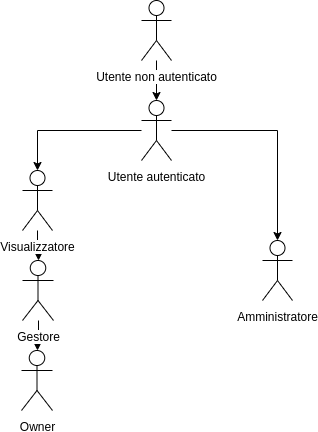

The diagram above was exported from draw.io. Its source (the exported page's mxGraphModel, read from the mxfile embedded in the PNG):
<mxGraphModel dx="1422" dy="719" grid="1" gridSize="10" guides="1" tooltips="1" connect="1" arrows="1" fold="1" page="1" pageScale="1" pageWidth="1169" pageHeight="826" background="#ffffff" math="0" shadow="0">
  <root>
    <mxCell id="0" />
    <mxCell id="1" parent="0" />
    <mxCell id="JIg9kH3_qTrU3oOGaPMB-46" value="" style="edgeStyle=orthogonalEdgeStyle;rounded=0;orthogonalLoop=1;jettySize=auto;html=1;" edge="1" parent="1" source="JIg9kH3_qTrU3oOGaPMB-41" target="JIg9kH3_qTrU3oOGaPMB-45">
      <mxGeometry relative="1" as="geometry" />
    </mxCell>
    <mxCell id="JIg9kH3_qTrU3oOGaPMB-41" value="Utente non autenticato" style="shape=umlActor;verticalLabelPosition=bottom;labelBackgroundColor=#ffffff;verticalAlign=top;html=1;" vertex="1" parent="1">
      <mxGeometry x="589" y="20" width="30" height="60" as="geometry" />
    </mxCell>
    <mxCell id="JIg9kH3_qTrU3oOGaPMB-49" value="" style="edgeStyle=orthogonalEdgeStyle;rounded=0;orthogonalLoop=1;jettySize=auto;html=1;" edge="1" parent="1" source="JIg9kH3_qTrU3oOGaPMB-45" target="JIg9kH3_qTrU3oOGaPMB-48">
      <mxGeometry relative="1" as="geometry" />
    </mxCell>
    <mxCell id="JIg9kH3_qTrU3oOGaPMB-51" value="" style="edgeStyle=orthogonalEdgeStyle;rounded=0;orthogonalLoop=1;jettySize=auto;html=1;" edge="1" parent="1" source="JIg9kH3_qTrU3oOGaPMB-45" target="JIg9kH3_qTrU3oOGaPMB-50">
      <mxGeometry relative="1" as="geometry" />
    </mxCell>
    <mxCell id="JIg9kH3_qTrU3oOGaPMB-45" value="Utente autenticato" style="shape=umlActor;verticalLabelPosition=bottom;labelBackgroundColor=#ffffff;verticalAlign=top;html=1;" vertex="1" parent="1">
      <mxGeometry x="589" y="120" width="30" height="60" as="geometry" />
    </mxCell>
    <mxCell id="JIg9kH3_qTrU3oOGaPMB-50" value="Amministratore" style="shape=umlActor;verticalLabelPosition=bottom;labelBackgroundColor=#ffffff;verticalAlign=top;html=1;" vertex="1" parent="1">
      <mxGeometry x="710" y="260" width="30" height="60" as="geometry" />
    </mxCell>
    <mxCell id="JIg9kH3_qTrU3oOGaPMB-56" value="" style="edgeStyle=orthogonalEdgeStyle;rounded=0;orthogonalLoop=1;jettySize=auto;html=1;" edge="1" parent="1" source="JIg9kH3_qTrU3oOGaPMB-48" target="JIg9kH3_qTrU3oOGaPMB-55">
      <mxGeometry relative="1" as="geometry" />
    </mxCell>
    <mxCell id="JIg9kH3_qTrU3oOGaPMB-48" value="Visualizzatore" style="shape=umlActor;verticalLabelPosition=bottom;labelBackgroundColor=#ffffff;verticalAlign=top;html=1;" vertex="1" parent="1">
      <mxGeometry x="470" y="190" width="30" height="60" as="geometry" />
    </mxCell>
    <mxCell id="JIg9kH3_qTrU3oOGaPMB-59" value="" style="edgeStyle=orthogonalEdgeStyle;rounded=0;orthogonalLoop=1;jettySize=auto;html=1;" edge="1" parent="1" source="JIg9kH3_qTrU3oOGaPMB-55" target="JIg9kH3_qTrU3oOGaPMB-58">
      <mxGeometry relative="1" as="geometry" />
    </mxCell>
    <mxCell id="JIg9kH3_qTrU3oOGaPMB-55" value="Gestore" style="shape=umlActor;verticalLabelPosition=bottom;labelBackgroundColor=#ffffff;verticalAlign=top;html=1;" vertex="1" parent="1">
      <mxGeometry x="470" y="280" width="31" height="60" as="geometry" />
    </mxCell>
    <mxCell id="JIg9kH3_qTrU3oOGaPMB-58" value="Owner" style="shape=umlActor;verticalLabelPosition=bottom;labelBackgroundColor=#ffffff;verticalAlign=top;html=1;" vertex="1" parent="1">
      <mxGeometry x="469" y="370" width="31" height="60" as="geometry" />
    </mxCell>
  </root>
</mxGraphModel>